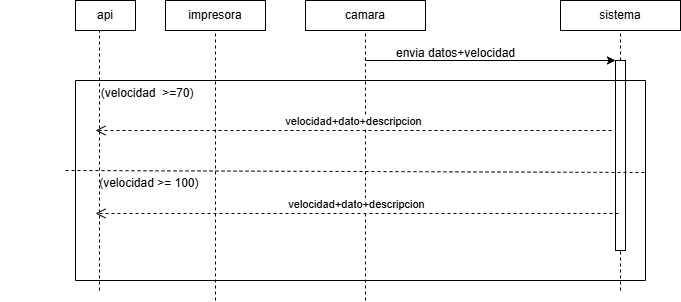

The diagram above was exported from draw.io. Its source (the exported page's mxGraphModel, read from the mxfile embedded in the PNG):
<mxGraphModel dx="1707" dy="468" grid="1" gridSize="10" guides="1" tooltips="1" connect="1" arrows="1" fold="1" page="1" pageScale="1" pageWidth="827" pageHeight="1169" math="0" shadow="0">
  <root>
    <mxCell id="0" />
    <mxCell id="1" parent="0" />
    <mxCell id="4k8oq77MP9p_ai0I2RTe-1" value="api" style="rounded=0;whiteSpace=wrap;html=1;" vertex="1" parent="1">
      <mxGeometry x="30" y="30" width="60" height="30" as="geometry" />
    </mxCell>
    <mxCell id="4k8oq77MP9p_ai0I2RTe-2" value="impresora" style="rounded=0;whiteSpace=wrap;html=1;" vertex="1" parent="1">
      <mxGeometry x="120" y="30" width="100" height="30" as="geometry" />
    </mxCell>
    <mxCell id="4k8oq77MP9p_ai0I2RTe-7" value="camara" style="rounded=0;whiteSpace=wrap;html=1;" vertex="1" parent="1">
      <mxGeometry x="260" y="30" width="120" height="30" as="geometry" />
    </mxCell>
    <mxCell id="4k8oq77MP9p_ai0I2RTe-8" value="sistema" style="rounded=0;whiteSpace=wrap;html=1;" vertex="1" parent="1">
      <mxGeometry x="515" y="30" width="120" height="30" as="geometry" />
    </mxCell>
    <mxCell id="4k8oq77MP9p_ai0I2RTe-9" value="" style="endArrow=none;dashed=1;html=1;rounded=0;entryX=0.4;entryY=1;entryDx=0;entryDy=0;entryPerimeter=0;" edge="1" parent="1" target="4k8oq77MP9p_ai0I2RTe-1">
      <mxGeometry width="50" height="50" relative="1" as="geometry">
        <mxPoint x="54" y="320" as="sourcePoint" />
        <mxPoint x="440" y="120" as="targetPoint" />
      </mxGeometry>
    </mxCell>
    <mxCell id="4k8oq77MP9p_ai0I2RTe-11" value="" style="endArrow=none;dashed=1;html=1;rounded=0;entryX=0.5;entryY=1;entryDx=0;entryDy=0;" edge="1" parent="1" target="4k8oq77MP9p_ai0I2RTe-2">
      <mxGeometry width="50" height="50" relative="1" as="geometry">
        <mxPoint x="170" y="330" as="sourcePoint" />
        <mxPoint x="440" y="120" as="targetPoint" />
      </mxGeometry>
    </mxCell>
    <mxCell id="4k8oq77MP9p_ai0I2RTe-12" value="" style="endArrow=none;dashed=1;html=1;rounded=0;entryX=0.5;entryY=1;entryDx=0;entryDy=0;" edge="1" parent="1" target="4k8oq77MP9p_ai0I2RTe-7">
      <mxGeometry width="50" height="50" relative="1" as="geometry">
        <mxPoint x="320" y="330" as="sourcePoint" />
        <mxPoint x="440" y="120" as="targetPoint" />
        <Array as="points">
          <mxPoint x="320" y="110" />
        </Array>
      </mxGeometry>
    </mxCell>
    <mxCell id="4k8oq77MP9p_ai0I2RTe-15" value="" style="rounded=0;whiteSpace=wrap;html=1;" vertex="1" parent="1">
      <mxGeometry x="570" y="90" width="10" height="190" as="geometry" />
    </mxCell>
    <mxCell id="4k8oq77MP9p_ai0I2RTe-16" value="" style="endArrow=classic;html=1;rounded=0;entryX=0;entryY=0;entryDx=0;entryDy=0;" edge="1" parent="1" target="4k8oq77MP9p_ai0I2RTe-15">
      <mxGeometry width="50" height="50" relative="1" as="geometry">
        <mxPoint x="320" y="90" as="sourcePoint" />
        <mxPoint x="560" y="90" as="targetPoint" />
      </mxGeometry>
    </mxCell>
    <mxCell id="4k8oq77MP9p_ai0I2RTe-17" value="envia datos+velocidad" style="text;html=1;align=center;verticalAlign=middle;resizable=0;points=[];autosize=1;strokeColor=none;fillColor=none;" vertex="1" parent="1">
      <mxGeometry x="340" y="68" width="140" height="30" as="geometry" />
    </mxCell>
    <mxCell id="4k8oq77MP9p_ai0I2RTe-23" value="" style="swimlane;startSize=0;" vertex="1" parent="1">
      <mxGeometry x="30" y="110" width="570" height="200" as="geometry" />
    </mxCell>
    <mxCell id="4k8oq77MP9p_ai0I2RTe-27" value="&amp;nbsp; &amp;nbsp; &amp;nbsp; &amp;nbsp; &amp;nbsp; &amp;nbsp; &amp;nbsp; &amp;nbsp; &amp;nbsp; &amp;nbsp;(velocidad&amp;nbsp; &amp;gt;=70)" style="text;html=1;align=center;verticalAlign=middle;resizable=0;points=[];autosize=1;strokeColor=none;fillColor=none;" vertex="1" parent="1">
      <mxGeometry x="-20" y="108" width="180" height="30" as="geometry" />
    </mxCell>
    <mxCell id="4k8oq77MP9p_ai0I2RTe-31" value="velocidad+dato+descripcion" style="html=1;verticalAlign=bottom;endArrow=open;dashed=1;endSize=8;curved=0;rounded=0;" edge="1" parent="1">
      <mxGeometry relative="1" as="geometry">
        <mxPoint x="566" y="160" as="sourcePoint" />
        <mxPoint x="50" y="160" as="targetPoint" />
        <mxPoint as="offset" />
      </mxGeometry>
    </mxCell>
    <mxCell id="4k8oq77MP9p_ai0I2RTe-32" value="" style="endArrow=none;dashed=1;html=1;rounded=0;entryX=1;entryY=0.46;entryDx=0;entryDy=0;entryPerimeter=0;" edge="1" parent="1" target="4k8oq77MP9p_ai0I2RTe-23">
      <mxGeometry width="50" height="50" relative="1" as="geometry">
        <mxPoint x="20" y="200" as="sourcePoint" />
        <mxPoint x="460" y="210" as="targetPoint" />
      </mxGeometry>
    </mxCell>
    <mxCell id="4k8oq77MP9p_ai0I2RTe-33" value="&amp;nbsp; &amp;nbsp; &amp;nbsp; &amp;nbsp; &amp;nbsp; &amp;nbsp; &amp;nbsp; &amp;nbsp; &amp;nbsp; &amp;nbsp; &amp;nbsp; &amp;nbsp; &amp;nbsp; (velocidad &amp;gt;= 100)" style="text;html=1;align=center;verticalAlign=middle;resizable=0;points=[];autosize=1;strokeColor=none;fillColor=none;" vertex="1" parent="1">
      <mxGeometry x="-45" y="198" width="210" height="30" as="geometry" />
    </mxCell>
    <mxCell id="4k8oq77MP9p_ai0I2RTe-34" value="velocidad+dato+descripcion" style="html=1;verticalAlign=bottom;endArrow=open;dashed=1;endSize=8;curved=0;rounded=0;exitX=0.3;exitY=0.805;exitDx=0;exitDy=0;exitPerimeter=0;" edge="1" parent="1" source="4k8oq77MP9p_ai0I2RTe-15">
      <mxGeometry relative="1" as="geometry">
        <mxPoint x="460" y="240" as="sourcePoint" />
        <mxPoint x="50" y="243" as="targetPoint" />
      </mxGeometry>
    </mxCell>
    <mxCell id="4k8oq77MP9p_ai0I2RTe-35" value="" style="endArrow=none;dashed=1;html=1;rounded=0;entryX=0.5;entryY=1;entryDx=0;entryDy=0;" edge="1" parent="1" target="4k8oq77MP9p_ai0I2RTe-15">
      <mxGeometry width="50" height="50" relative="1" as="geometry">
        <mxPoint x="575" y="320" as="sourcePoint" />
        <mxPoint x="440" y="210" as="targetPoint" />
      </mxGeometry>
    </mxCell>
    <mxCell id="4k8oq77MP9p_ai0I2RTe-36" value="" style="endArrow=none;dashed=1;html=1;rounded=0;entryX=0.5;entryY=1;entryDx=0;entryDy=0;" edge="1" parent="1" target="4k8oq77MP9p_ai0I2RTe-8">
      <mxGeometry width="50" height="50" relative="1" as="geometry">
        <mxPoint x="575" y="90" as="sourcePoint" />
        <mxPoint x="440" y="210" as="targetPoint" />
      </mxGeometry>
    </mxCell>
  </root>
</mxGraphModel>